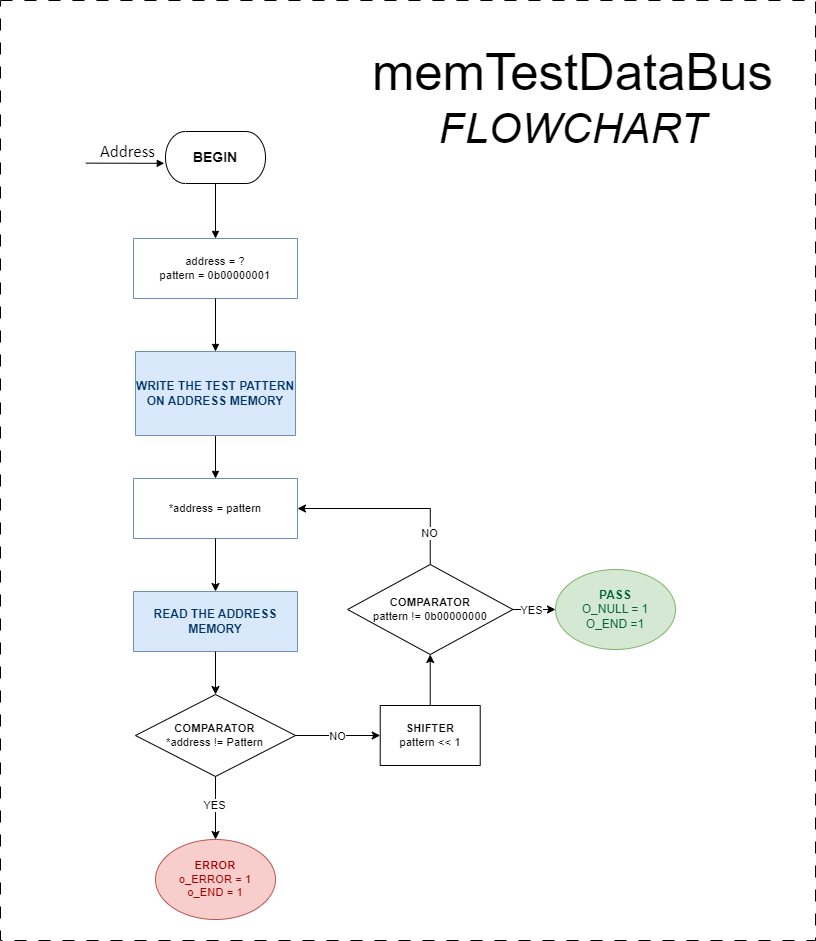

The diagram above was exported from draw.io. Its source (the exported page's mxGraphModel, read from the mxfile embedded in the PNG):
<mxGraphModel dx="3264" dy="1666" grid="1" gridSize="10" guides="1" tooltips="1" connect="1" arrows="1" fold="1" page="1" pageScale="1" pageWidth="827" pageHeight="1169" math="0" shadow="0">
  <root>
    <mxCell id="0" />
    <mxCell id="1" parent="0" />
    <mxCell id="2" value="" style="rounded=0;whiteSpace=wrap;html=1;fillColor=none;dashed=1;dashPattern=12 12;movable=1;resizable=1;rotatable=1;deletable=1;editable=1;locked=0;connectable=1;" vertex="1" parent="1">
      <mxGeometry x="15" y="230" width="815" height="940" as="geometry" />
    </mxCell>
    <UserObject label="&lt;div style=&quot;font-size: 1px&quot;&gt;&lt;font style=&quot;font-size: 11.29px; color: rgb(0, 0, 0); direction: ltr; letter-spacing: 0px; line-height: 120%; opacity: 1;&quot;&gt;&lt;font&gt;address = ?&lt;br&gt;pattern = 0b00000001&lt;/font&gt;&lt;br&gt;&lt;/font&gt;&lt;/div&gt;" tags="Fluxograma" id="3">
      <mxCell style="verticalAlign=middle;align=center;overflow=width;vsdxID=2;fillColor=none;shape=stencil(nZBLDoAgDERP0z3SIyjew0SURgSD+Lu9kMZoXLhwN9O+tukAlrNpJg1SzDH4QW/URgNYgZTkjA4UkwJUgGXng+6DX1zLfmoymdXo17xh5zmRJ6Q42BWCfc2oJfdAr+Yv+AP9Cb7OJ3H/2JG1HNGz/84klThPVCc=);strokeColor=#6c8ebf;spacingTop=-1;spacingBottom=-1;spacingLeft=-1;spacingRight=-1;points=[[0,0.5,0],[1,0.5,0],[0.5,1,0],[0.5,0,0]];labelBackgroundColor=none;rounded=0;html=1;whiteSpace=wrap;fontFamily=Helvetica;" vertex="1" parent="1">
        <mxGeometry x="148" y="468" width="164" height="60" as="geometry" />
      </mxCell>
    </UserObject>
    <UserObject label="&lt;div style=&quot;&quot;&gt;&lt;font style=&quot;color: rgb(0, 0, 0); direction: ltr; letter-spacing: 0px; line-height: 120%; opacity: 1; font-size: 14px;&quot;&gt;&lt;b style=&quot;&quot;&gt;BEGIN&lt;/b&gt;&lt;/font&gt;&lt;/div&gt;" tags="Fluxograma" id="4">
      <mxCell style="verticalAlign=middle;align=center;overflow=width;vsdxID=4;fillColor=#ffffff;gradientColor=none;shape=stencil(tVLLDsIgEPwajiQIMfFe638Qu22JCM2Ctv69kK0Rm9qDibeZndkXC1NV6PUATIoQ0V9gNE3smToyKY3rAU1MiKmaqar1CB36m2uIDzo7M7r6e64wUZ4UOUWKB9GdIH4irzWu8B42vRrPScNFXZzN+5mvl3qJXE8mcPRRR+Pdh2Y1dsBTE95a3c0TkBRGgKEIb6wg1/r+ssCXd/vLCgm8z9caa+n6pb48dwrRV1H1Ew==);strokeColor=#000000;spacingTop=-1;spacingBottom=-1;spacingLeft=-1;spacingRight=-1;points=[[0.5,1,0],[0.5,0,0],[0,0.5,0],[1,0.5,0]];labelBackgroundColor=none;rounded=0;html=1;whiteSpace=wrap;fontFamily=Helvetica;" vertex="1" parent="1">
        <mxGeometry x="180" y="361" width="100" height="52" as="geometry" />
      </mxCell>
    </UserObject>
    <UserObject label="&lt;div style=&quot;font-size: 1px&quot;&gt;&lt;font style=&quot;font-size:16.93px;font-family:Calibri;color:#000000;direction:ltr;letter-spacing:0px;line-height:120%;opacity:1&quot;&gt;Address&lt;br&gt;&lt;/font&gt;&lt;/div&gt;" tags="Fundo" id="5">
      <mxCell style="verticalAlign=middle;align=right;overflow=width;vsdxID=7;fillColor=none;gradientColor=none;shape=stencil(nZBLDoAgDERP0z3SIyjew0SURgSD+Lu9kMZoXLhwN9O+tukAlrNpJg1SzDH4QW/URgNYgZTkjA4UkwJUgGXng+6DX1zLfmoymdXo17xh5zmRJ6Q42BWCfc2oJfdAr+Yv+AP9Cb7OJ3H/2JG1HNGz/84klThPVCc=);strokeColor=none;strokeWidth=2;points=[];labelBackgroundColor=none;rounded=0;html=1;whiteSpace=wrap;" vertex="1" parent="1">
        <mxGeometry x="80" y="370" width="90" height="23" as="geometry" />
      </mxCell>
    </UserObject>
    <UserObject label="&lt;div style=&quot;font-size: 1px&quot;&gt;&lt;font style=&quot;font-size: 11.29px; color: rgb(0, 0, 0); direction: ltr; letter-spacing: 0px; line-height: 120%; opacity: 1;&quot;&gt;*address = pattern&lt;br&gt;&lt;/font&gt;&lt;/div&gt;" tags="Fluxograma" id="6">
      <mxCell style="verticalAlign=middle;align=center;overflow=width;vsdxID=9;fillColor=none;shape=stencil(nZBLDoAgDERP0z3SIyjew0SURgSD+Lu9kMZoXLhwN9O+tukAlrNpJg1SzDH4QW/URgNYgZTkjA4UkwJUgGXng+6DX1zLfmoymdXo17xh5zmRJ6Q42BWCfc2oJfdAr+Yv+AP9Cb7OJ3H/2JG1HNGz/84klThPVCc=);strokeColor=#6c8ebf;spacingTop=-1;spacingBottom=-1;spacingLeft=-1;spacingRight=-1;points=[[0,0.5,0],[1,0.5,0],[0.5,1,0],[0.5,0,0]];labelBackgroundColor=none;rounded=0;html=1;whiteSpace=wrap;fontFamily=Helvetica;" vertex="1" parent="1">
        <mxGeometry x="148" y="708" width="164" height="60" as="geometry" />
      </mxCell>
    </UserObject>
    <UserObject label="&lt;div style=&quot;&quot;&gt;&lt;font style=&quot;direction: ltr; letter-spacing: 0px; line-height: 120%; opacity: 1;&quot;&gt;&lt;b style=&quot;&quot;&gt;&lt;font style=&quot;color: rgb(0, 51, 102);&quot;&gt;READ THE ADDRESS MEMORY&lt;/font&gt;&lt;/b&gt;&lt;br&gt;&lt;/font&gt;&lt;/div&gt;" tags="Fluxograma" id="7">
      <mxCell style="verticalAlign=middle;align=center;overflow=width;vsdxID=18;fillColor=#dae8fc;shape=stencil(nZBLDoAgDERP0z3SIyjew0SURgSD+Lu9kMZoXLhwN9O+tukAlrNpJg1SzDH4QW/URgNYgZTkjA4UkwJUgGXng+6DX1zLfmoymdXo17xh5zmRJ6Q42BWCfc2oJfdAr+Yv+AP9Cb7OJ3H/2JG1HNGz/84klThPVCc=);strokeColor=#6c8ebf;spacingTop=-1;spacingBottom=-1;spacingLeft=-1;spacingRight=-1;points=[[0,0.5,0],[1,0.5,0],[0.5,1,0],[0.5,0,0]];labelBackgroundColor=none;rounded=0;html=1;whiteSpace=wrap;fontColor=default;fontFamily=Helvetica;" vertex="1" parent="1">
        <mxGeometry x="148" y="821" width="164" height="60" as="geometry" />
      </mxCell>
    </UserObject>
    <UserObject label="" tags="Fluxograma" id="8">
      <mxCell style="vsdxID=20;fillColor=#ffffff;gradientColor=none;shape=stencil(UzV2Ls5ILEhVNTIoLinKz04tz0wpyVA1dlE1MsrMy0gtyiwBslSNXVWNndPyi1LTi/JL81Ig/IJEkEoQKze/DGRCBUSfAUiHkUElhGcK4bpBVOZk5iGpNEVVikeloQHZpsK0YlWLz1QgA+HFtMycHEgIIcujBwlQCBKcxq4A);strokeColor=#000000;spacingTop=-1;spacingBottom=-1;spacingLeft=-1;spacingRight=-1;points=[[0,0.5,0],[1,0.5,0],[0.5,0,0],[0.5,1,0]];labelBackgroundColor=none;rounded=0;html=1;whiteSpace=wrap;fontFamily=Helvetica;" vertex="1" parent="1">
        <mxGeometry x="150" y="924" width="160" height="82" as="geometry" />
      </mxCell>
    </UserObject>
    <mxCell id="9" value="&lt;div style=&quot;font-size: 1px&quot;&gt;&lt;font style=&quot;font-size: 11.29px; color: rgb(0, 0, 0); direction: ltr; letter-spacing: 0px; line-height: 120%; opacity: 1;&quot;&gt;&lt;b&gt;COMPARATOR&lt;/b&gt;&lt;/font&gt;&lt;/div&gt;&lt;div style=&quot;font-size: 1px&quot;&gt;&lt;font style=&quot;font-size: 11.29px; color: rgb(0, 0, 0); direction: ltr; letter-spacing: 0px; line-height: 120%; opacity: 1;&quot;&gt;*address != Pattern&lt;br&gt;&lt;/font&gt;&lt;/div&gt;" style="text;vsdxID=20;fillColor=none;gradientColor=none;strokeColor=none;spacingTop=-1;spacingBottom=-1;spacingLeft=-1;spacingRight=-1;points=[[0,0.5,0],[1,0.5,0],[0.5,0,0],[0.5,1,0]];labelBackgroundColor=none;rounded=0;html=1;whiteSpace=wrap;verticalAlign=middle;align=center;overflow=width;;html=1;fontFamily=Helvetica;" vertex="1" parent="8">
      <mxGeometry x="13.327999999999998" y="10.25" width="133.32799999999997" height="61.5" as="geometry" />
    </mxCell>
    <UserObject label="&lt;div style=&quot;&quot;&gt;&lt;font&gt;&lt;span style=&quot;font-size: 11.29px;&quot;&gt;&lt;b&gt;SHIFTER&lt;/b&gt;&lt;/span&gt;&lt;/font&gt;&lt;/div&gt;&lt;div style=&quot;font-size: 1px&quot;&gt;&lt;font style=&quot;font-size: 11.29px; color: rgb(0, 0, 0); direction: ltr; letter-spacing: 0px; line-height: 120%; opacity: 1;&quot;&gt;pattern &amp;lt;&amp;lt; 1&lt;br&gt;&lt;/font&gt;&lt;/div&gt;" tags="Fluxograma" id="10">
      <mxCell style="verticalAlign=middle;align=center;overflow=width;vsdxID=51;fillColor=#ffffff;gradientColor=none;shape=stencil(nZBLDoAgDERP0z3SIyjew0SURgSD+Lu9kMZoXLhwN9O+tukAlrNpJg1SzDH4QW/URgNYgZTkjA4UkwJUgGXng+6DX1zLfmoymdXo17xh5zmRJ6Q42BWCfc2oJfdAr+Yv+AP9Cb7OJ3H/2JG1HNGz/84klThPVCc=);strokeColor=#000000;spacingTop=-1;spacingBottom=-1;spacingLeft=-1;spacingRight=-1;points=[[0,0.5,0],[1,0.5,0],[0.5,1,0],[0.5,0,0]];labelBackgroundColor=none;rounded=0;html=1;whiteSpace=wrap;fontFamily=Helvetica;" vertex="1" parent="1">
        <mxGeometry x="394.72" y="935" width="100" height="60" as="geometry" />
      </mxCell>
    </UserObject>
    <UserObject label="&lt;div style=&quot;font-size: 1px&quot;&gt;&lt;font style=&quot;font-size: 11.29px; color: rgb(0, 0, 0); direction: ltr; letter-spacing: 0px; line-height: 120%; opacity: 1;&quot;&gt;&lt;br&gt;&lt;/font&gt;&lt;/div&gt;" tags="Conector" id="11">
      <mxCell style="vsdxID=5;edgeStyle=none;startArrow=none;endArrow=block;startSize=5;endSize=5;strokeColor=#000000;spacingTop=0;spacingBottom=0;spacingLeft=0;spacingRight=0;verticalAlign=middle;html=1;labelBackgroundColor=#ffffff;rounded=0;align=center;exitX=0.5;exitY=1;exitDx=0;exitDy=0;exitPerimeter=0;entryX=0.5;entryY=0;entryDx=0;entryDy=0;entryPerimeter=0;fontFamily=Helvetica;" edge="1" source="4" target="3" parent="1">
        <mxGeometry x="0.0182" relative="1" as="geometry">
          <mxPoint as="offset" />
          <Array as="points" />
        </mxGeometry>
      </mxCell>
    </UserObject>
    <UserObject label="" tags="Conector" id="12">
      <mxCell style="vsdxID=10;edgeStyle=none;startArrow=none;endArrow=block;startSize=5;endSize=5;strokeColor=#000000;spacingTop=0;spacingBottom=0;spacingLeft=0;spacingRight=0;verticalAlign=middle;html=1;labelBackgroundColor=#ffffff;rounded=0;align=center;exitX=0.5;exitY=1;exitDx=0;exitDy=0;exitPerimeter=0;entryX=0.5;entryY=0;entryDx=0;entryDy=0;entryPerimeter=0;fontFamily=Helvetica;" edge="1" source="16" target="6" parent="1">
        <mxGeometry relative="1" as="geometry">
          <mxPoint x="10" as="offset" />
          <Array as="points" />
        </mxGeometry>
      </mxCell>
    </UserObject>
    <UserObject label="&lt;div style=&quot;font-size: 1px&quot;&gt;&lt;font face=&quot;Helvetica&quot; style=&quot;font-size: 50.8px; color: rgb(0, 0, 0); direction: ltr; letter-spacing: 0px; line-height: 120%; opacity: 1;&quot;&gt;memTestDataBus&lt;br&gt;&lt;/font&gt;&lt;font style=&quot;font-size: 42.33px; color: rgb(0, 0, 0); direction: ltr; letter-spacing: 0px; line-height: 120%; opacity: 1;&quot;&gt;&lt;i style=&quot;&quot;&gt;&lt;font face=&quot;Helvetica&quot;&gt;FLOWCHART&lt;/font&gt;&lt;br&gt;&lt;/i&gt;&lt;/font&gt;&lt;/div&gt;" tags="Fundo" id="13">
      <mxCell style="verticalAlign=middle;align=center;overflow=width;vsdxID=60;fillColor=none;gradientColor=none;shape=stencil(nZBLDoAgDERP0z3SIyjew0SURgSD+Lu9kMZoXLhwN9O+tukAlrNpJg1SzDH4QW/URgNYgZTkjA4UkwJUgGXng+6DX1zLfmoymdXo17xh5zmRJ6Q42BWCfc2oJfdAr+Yv+AP9Cb7OJ3H/2JG1HNGz/84klThPVCc=);strokeColor=none;points=[];labelBackgroundColor=none;rounded=0;html=1;whiteSpace=wrap;" vertex="1" parent="1">
        <mxGeometry x="380" y="265" width="415" height="126" as="geometry" />
      </mxCell>
    </UserObject>
    <UserObject label="&lt;div style=&quot;font-size: 1px&quot;&gt;&lt;font style=&quot;font-size: 11.29px; font-family: Calibri; color: rgb(0, 0, 0); direction: ltr; letter-spacing: 0px; line-height: 120%; opacity: 1;&quot;&gt;&lt;br&gt;&lt;/font&gt;&lt;/div&gt;" tags="Conector" id="14">
      <mxCell style="vsdxID=5;edgeStyle=none;startArrow=none;endArrow=block;startSize=5;endSize=5;strokeColor=#000000;spacingTop=0;spacingBottom=0;spacingLeft=0;spacingRight=0;verticalAlign=middle;html=1;labelBackgroundColor=#ffffff;rounded=0;align=center;exitX=0.225;exitY=0.984;exitDx=0;exitDy=0;exitPerimeter=0;entryX=-0.012;entryY=0.612;entryDx=0;entryDy=0;entryPerimeter=0;" edge="1" source="5" target="4" parent="1">
        <mxGeometry relative="1" as="geometry">
          <mxPoint x="10" as="offset" />
          <Array as="points" />
          <mxPoint x="124.9" y="393" as="sourcePoint" />
          <mxPoint x="124.9" y="448" as="targetPoint" />
        </mxGeometry>
      </mxCell>
    </UserObject>
    <mxCell id="15" value="" style="vsdxID=10;edgeStyle=none;startArrow=none;endArrow=block;startSize=5;endSize=5;strokeColor=#000000;spacingTop=0;spacingBottom=0;spacingLeft=0;spacingRight=0;verticalAlign=middle;html=1;labelBackgroundColor=#ffffff;rounded=0;align=center;exitX=0.5;exitY=1;exitDx=0;exitDy=0;exitPerimeter=0;entryX=0.5;entryY=0;entryDx=0;entryDy=0;entryPerimeter=0;fontFamily=Helvetica;" edge="1" source="3" target="16" parent="1">
      <mxGeometry relative="1" as="geometry">
        <mxPoint x="10" as="offset" />
        <Array as="points" />
        <mxPoint x="230" y="528" as="sourcePoint" />
        <mxPoint x="230" y="803" as="targetPoint" />
      </mxGeometry>
    </mxCell>
    <UserObject label="WRITE THE TEST PATTERN ON ADDRESS MEMORY" tags="Fluxograma" id="16">
      <mxCell style="verticalAlign=middle;align=center;overflow=width;vsdxID=8;fillColor=#dae8fc;shape=stencil(nZBLDoAgDERP0z3SIyjew0SURgSD+Lu9kMZoXLhwN9O+tukAlrNpJg1SzDH4QW/URgNYgZTkjA4UkwJUgGXng+6DX1zLfmoymdXo17xh5zmRJ6Q42BWCfc2oJfdAr+Yv+AP9Cb7OJ3H/2JG1HNGz/84klThPVCc=);strokeColor=#6c8ebf;spacingTop=-1;spacingBottom=-1;spacingLeft=-1;spacingRight=-1;points=[[1,0.5,0],[0.5,0.5,0],[0.5,0,0]];labelBackgroundColor=none;rounded=0;html=1;whiteSpace=wrap;fontFamily=Helvetica;fontStyle=1;fontColor=#003366;" vertex="1" parent="1">
        <mxGeometry x="150" y="581" width="160" height="84" as="geometry" />
      </mxCell>
    </UserObject>
    <mxCell id="17" value="&lt;div style=&quot;font-size: 1px&quot;&gt;&lt;font style=&quot;font-size: 11.29px; direction: ltr; letter-spacing: 0px; line-height: 120%; opacity: 1;&quot;&gt;&lt;b&gt;ERROR&lt;/b&gt;&lt;br&gt;&lt;span style=&quot;font-weight: normal;&quot;&gt;o_ERROR = 1&lt;br&gt;o_END = 1&lt;/span&gt;&lt;br&gt;&lt;/font&gt;&lt;/div&gt;" style="ellipse;whiteSpace=wrap;html=1;fillColor=#f8cecc;strokeColor=#b85450;fontColor=#a40000;fontFamily=Helvetica;" vertex="1" parent="1">
      <mxGeometry x="170" y="1069" width="120" height="80" as="geometry" />
    </mxCell>
    <mxCell id="18" style="edgeStyle=orthogonalEdgeStyle;rounded=0;orthogonalLoop=1;jettySize=auto;html=1;entryX=0.5;entryY=0;entryDx=0;entryDy=0;exitX=0.5;exitY=1;exitDx=0;exitDy=0;exitPerimeter=0;fontFamily=Helvetica;" edge="1" source="8" target="17" parent="1">
      <mxGeometry relative="1" as="geometry">
        <mxPoint x="230" y="1011" as="sourcePoint" />
      </mxGeometry>
    </mxCell>
    <mxCell id="19" value="YES" style="edgeLabel;html=1;align=center;verticalAlign=middle;resizable=0;points=[];fontFamily=Helvetica;" connectable="0" vertex="1" parent="18">
      <mxGeometry x="-0.1239" y="-2" relative="1" as="geometry">
        <mxPoint as="offset" />
      </mxGeometry>
    </mxCell>
    <mxCell id="20" style="edgeStyle=orthogonalEdgeStyle;rounded=0;orthogonalLoop=1;jettySize=auto;html=1;entryX=0.5;entryY=0;entryDx=0;entryDy=0;entryPerimeter=0;fontFamily=Helvetica;" edge="1" source="6" target="7" parent="1">
      <mxGeometry relative="1" as="geometry" />
    </mxCell>
    <mxCell id="21" style="edgeStyle=orthogonalEdgeStyle;rounded=0;orthogonalLoop=1;jettySize=auto;html=1;entryX=0.5;entryY=0;entryDx=0;entryDy=0;entryPerimeter=0;fontFamily=Helvetica;" edge="1" source="7" target="8" parent="1">
      <mxGeometry relative="1" as="geometry" />
    </mxCell>
    <mxCell id="22" style="edgeStyle=orthogonalEdgeStyle;rounded=0;orthogonalLoop=1;jettySize=auto;html=1;entryX=0;entryY=0.5;entryDx=0;entryDy=0;" edge="1" source="24" target="31" parent="1">
      <mxGeometry relative="1" as="geometry" />
    </mxCell>
    <mxCell id="23" value="YES" style="edgeLabel;html=1;align=center;verticalAlign=middle;resizable=0;points=[];" connectable="0" vertex="1" parent="22">
      <mxGeometry x="-0.1793" relative="1" as="geometry">
        <mxPoint as="offset" />
      </mxGeometry>
    </mxCell>
    <UserObject label="" tags="Fluxograma" id="24">
      <mxCell style="vsdxID=20;fillColor=#ffffff;gradientColor=none;shape=stencil(UzV2Ls5ILEhVNTIoLinKz04tz0wpyVA1dlE1MsrMy0gtyiwBslSNXVWNndPyi1LTi/JL81Ig/IJEkEoQKze/DGRCBUSfAUiHkUElhGcK4bpBVOZk5iGpNEVVikeloQHZpsK0YlWLz1QgA+HFtMycHEgIIcujBwlQCBKcxq4A);strokeColor=#000000;spacingTop=-1;spacingBottom=-1;spacingLeft=-1;spacingRight=-1;points=[[0,0.5,0],[1,0.5,0],[0.5,0,0],[0.5,1,0]];labelBackgroundColor=none;rounded=0;html=1;whiteSpace=wrap;" vertex="1" parent="1">
        <mxGeometry x="362.08000000000004" y="794" width="165.28" height="90" as="geometry" />
      </mxCell>
    </UserObject>
    <mxCell id="25" value="&lt;div style=&quot;font-size: 1px&quot;&gt;&lt;font style=&quot;font-size: 11.29px; color: rgb(0, 0, 0); direction: ltr; letter-spacing: 0px; line-height: 120%; opacity: 1;&quot;&gt;&lt;b&gt;COMPARATOR&lt;/b&gt;&lt;/font&gt;&lt;/div&gt;&lt;div style=&quot;font-size: 1px&quot;&gt;&lt;font style=&quot;font-size: 11.29px; color: rgb(0, 0, 0); direction: ltr; letter-spacing: 0px; line-height: 120%; opacity: 1;&quot;&gt;&lt;span style=&quot;font-size: 11.29px;&quot;&gt;pattern != 0b00000000&lt;/span&gt;&lt;/font&gt;&lt;/div&gt;" style="text;vsdxID=20;fillColor=none;gradientColor=none;strokeColor=none;spacingTop=-1;spacingBottom=-1;spacingLeft=-1;spacingRight=-1;points=[[0,0.5,0],[1,0.5,0],[0.5,0,0],[0.5,1,0]];labelBackgroundColor=none;rounded=0;html=1;whiteSpace=wrap;verticalAlign=middle;align=center;overflow=width;;html=1;fontFamily=Helvetica;" vertex="1" parent="24">
      <mxGeometry x="13.767824" y="11.25" width="137.727824" height="67.5" as="geometry" />
    </mxCell>
    <mxCell id="26" style="edgeStyle=orthogonalEdgeStyle;rounded=0;orthogonalLoop=1;jettySize=auto;html=1;entryX=0;entryY=0.5;entryDx=0;entryDy=0;entryPerimeter=0;exitX=1;exitY=0.5;exitDx=0;exitDy=0;exitPerimeter=0;fontFamily=Helvetica;" edge="1" source="8" target="10" parent="1">
      <mxGeometry relative="1" as="geometry" />
    </mxCell>
    <mxCell id="27" value="NO" style="edgeLabel;html=1;align=center;verticalAlign=middle;resizable=0;points=[];" connectable="0" vertex="1" parent="26">
      <mxGeometry x="-0.4929" y="2" relative="1" as="geometry">
        <mxPoint x="19" y="2" as="offset" />
      </mxGeometry>
    </mxCell>
    <mxCell id="28" style="edgeStyle=orthogonalEdgeStyle;rounded=0;orthogonalLoop=1;jettySize=auto;html=1;entryX=0.5;entryY=1;entryDx=0;entryDy=0;entryPerimeter=0;fontFamily=Helvetica;" edge="1" source="10" target="24" parent="1">
      <mxGeometry relative="1" as="geometry" />
    </mxCell>
    <mxCell id="29" style="edgeStyle=orthogonalEdgeStyle;rounded=0;orthogonalLoop=1;jettySize=auto;html=1;entryX=1;entryY=0.5;entryDx=0;entryDy=0;entryPerimeter=0;exitX=0.5;exitY=0;exitDx=0;exitDy=0;exitPerimeter=0;fontFamily=Helvetica;" edge="1" source="24" target="6" parent="1">
      <mxGeometry relative="1" as="geometry">
        <Array as="points">
          <mxPoint x="445" y="738" />
        </Array>
      </mxGeometry>
    </mxCell>
    <mxCell id="30" value="NO" style="edgeLabel;html=1;align=center;verticalAlign=middle;resizable=0;points=[];" connectable="0" vertex="1" parent="29">
      <mxGeometry x="-0.6631" y="2" relative="1" as="geometry">
        <mxPoint as="offset" />
      </mxGeometry>
    </mxCell>
    <mxCell id="31" value="&lt;b&gt;PASS&lt;/b&gt;&lt;br&gt;O_NULL = 1&lt;br&gt;O_END =1" style="ellipse;whiteSpace=wrap;html=1;fillColor=#d5e8d4;strokeColor=#82b366;fontColor=#006633;" vertex="1" parent="1">
      <mxGeometry x="570" y="799" width="120" height="80" as="geometry" />
    </mxCell>
  </root>
</mxGraphModel>